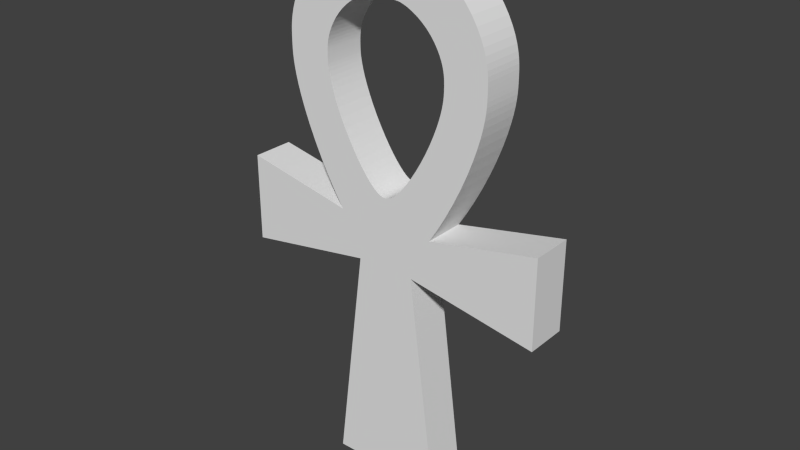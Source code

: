 # Source: ankh.blend  (saved by Blender 2.76.0; exported with 4.5.12 LTS)
import bpy
from mathutils import Matrix  # noqa: F401  (used for matrix-valued properties, if any)

bpy.ops.wm.read_factory_settings(use_empty=True)
scene = bpy.context.scene
scene.name = 'Scene'

# ---- collections
col_collection_1 = bpy.data.collections.new('Collection 1'); scene.collection.children.link(col_collection_1)

# ---- world
world_world = bpy.data.worlds.new('World'); scene.world = world_world
world_world.color = (0.05088, 0.05088, 0.05088)
world_world.use_sun_shadow = False
world_world.sun_shadow_jitter_overblur = 0.0
world_world.cycles.sampling_method = 'MANUAL'
world_world.cycles.sample_map_resolution = 256

# ---- meshes
me_ankhmesh = bpy.data.meshes.new('AnkhMesh')
me_ankhmesh.from_pydata([(-0.3536, 0.1, 0.313), (-0.388, 0.1, 0.3856), (-0.4176, 0.1, 0.4546), (-0.4417, 0.1, 0.5176), (-0.4605, 0.1, 0.5733), (-0.4746, 0.1, 0.6215), (-0.4846, 0.1, 0.6625), (-0.4914, 0.1, 0.6972), (-0.4958, 0.1, 0.7267), (-0.4983, 0.1, 0.7519), (-0.4995, 0.1, 0.774), (-0.4999, 0.1, 0.794), (-0.5, 0.1, 0.813), (-0.4999, 0.1, 0.8319), (-0.4995, 0.1, 0.8515), (-0.4983, 0.1, 0.8724), (-0.4958, 0.1, 0.8951), (-0.4914, 0.1, 0.9202), (-0.4846, 0.1, 0.9481), (-0.4746, 0.1, 0.9791), (-0.4605, 0.1, 1.013), (-0.4417, 0.1, 1.05), (-0.4176, 0.1, 1.089), (-0.388, 0.1, 1.128), (-0.3536, 0.1, 1.167), (-0.3155, 0.1, 1.201), (-0.276, 0.1, 1.231), (-0.2371, 0.1, 1.255), (-0.2002, 0.1, 1.273), (-0.1661, 0.1, 1.288), (-0.1351, 0.1, 1.298), (-0.1072, 0.1, 1.304), (-0.08211, 0.1, 1.309), (-0.05937, 0.1, 1.311), (-0.03848, 0.1, 1.312), (-0.0189, 0.1, 1.313), (-0.4983, -0.1, 0.7519), (-0.1402, 0.1, -0.1008), (-0.2769, 0.1, -1.176), (0.0, 0.1, 1.313), (-0.4958, -0.1, 0.7267), (-0.4914, -0.1, 0.6972), (-0.4846, -0.1, 0.6625), (-0.4746, -0.1, 0.6215), (0.2769, 0.1, -1.176), (-0.4605, -0.1, 0.5733), (0.0, 0.1, 1.085), (-0.4417, -0.1, 0.5176), (0.0, 0.1, 0.2324), (0.1888, 0.1, 0.4433), (0.1652, 0.1, 0.4023), (0.1419, 0.1, 0.3652), (0.1198, 0.1, 0.333), (0.0994, 0.1, 0.306), (0.08086, 0.1, 0.2841), (0.06417, 0.1, 0.2667), (0.04914, 0.1, 0.2535), (0.03553, 0.1, 0.2439), (0.02303, 0.1, 0.2374), (0.01131, 0.1, 0.2337), (0.08086, 0.1, 1.076), (0.0994, 0.1, 1.07), (0.1198, 0.1, 1.062), (0.1419, 0.1, 1.05), (0.1652, 0.1, 1.036), (0.1888, 0.1, 1.018), (0.2116, 0.1, 0.9976), (0.2322, 0.1, 0.9748), (0.2499, 0.1, 0.9512), (0.2643, 0.1, 0.9279), (0.2756, 0.1, 0.9058), (0.284, 0.1, 0.8854), (0.29, 0.1, 0.8669), (0.2941, 0.1, 0.8502), (0.2967, 0.1, 0.8351), (0.2982, 0.1, 0.8215), (0.2989, 0.1, 0.809), (0.2992, 0.1, 0.7973), (-0.4176, -0.1, 0.4546), (-0.388, -0.1, 0.3856), (-0.7582, 0.1, -0.2052), (-0.7584, 0.1, 0.2151), (0.2993, 0.1, 0.786), (0.2992, 0.1, 0.7746), (0.2989, 0.1, 0.7627), (0.2982, 0.1, 0.7494), (-0.2371, 0.1, 0.1099), (-0.276, 0.1, 0.1719), (-0.3155, 0.1, 0.2405), (-0.2116, 0.1, 0.4867), (-0.2322, 0.1, 0.5302), (-0.2499, 0.1, 0.5715), (-0.2643, 0.1, 0.6092), (-0.2756, 0.1, 0.6425), (-0.284, 0.1, 0.6714), (-0.29, 0.1, 0.6959), (-0.2941, 0.1, 0.7167), (-0.2967, 0.1, 0.7343), (-0.2982, 0.1, 0.7494), (-0.2989, 0.1, 0.7627), (-0.2992, 0.1, 0.7746), (-0.2993, 0.1, 0.786), (-0.2992, 0.1, 0.7973), (-0.2989, 0.1, 0.809), (-0.2982, 0.1, 0.8215), (-0.2967, 0.1, 0.8351), (-0.2941, 0.1, 0.8502), (-0.29, 0.1, 0.8669), (-0.284, 0.1, 0.8854), (-0.2756, 0.1, 0.9058), (-0.2643, 0.1, 0.9279), (-0.2499, 0.1, 0.9512), (-0.2322, 0.1, 0.9748), (-0.2116, 0.1, 0.9976), (-0.1888, 0.1, 1.018), (-0.1652, 0.1, 1.036), (-0.1419, 0.1, 1.05), (-0.1198, 0.1, 1.062), (-0.0994, 0.1, 1.07), (-0.08086, 0.1, 1.076), (0.3536, 0.1, 0.313), (0.4605, 0.1, 0.5733), (0.4417, 0.1, 0.5176), (0.4176, 0.1, 0.4546), (0.388, 0.1, 0.3856), (0.2967, 0.1, 0.7343), (0.2941, 0.1, 0.7167), (0.29, 0.1, 0.6959), (0.284, 0.1, 0.6714), (0.2756, 0.1, 0.6425), (0.2643, 0.1, 0.6092), (0.2499, 0.1, 0.5715), (0.2322, 0.1, 0.5302), (0.2116, 0.1, 0.4867), (0.3155, 0.1, 0.2405), (0.276, 0.1, 0.1719), (0.2371, 0.1, 0.1099), (0.7584, 0.1, 0.2151), (0.7582, 0.1, -0.2052), (0.1402, 0.1, -0.1008), (-0.3536, -0.1, 0.313), (0.0189, 0.1, 1.313), (0.03848, 0.1, 1.312), (0.05937, 0.1, 1.311), (0.08211, 0.1, 1.309), (0.1072, 0.1, 1.304), (0.1351, 0.1, 1.298), (0.1661, 0.1, 1.288), (0.2002, 0.1, 1.273), (0.2371, 0.1, 1.255), (0.276, 0.1, 1.231), (0.3155, 0.1, 1.201), (0.3536, 0.1, 1.167), (0.388, 0.1, 1.128), (0.4176, 0.1, 1.089), (0.4417, 0.1, 1.05), (0.4605, 0.1, 1.013), (0.4746, 0.1, 0.9791), (0.4846, 0.1, 0.9481), (0.4914, 0.1, 0.9202), (0.4958, 0.1, 0.8951), (0.4983, 0.1, 0.8724), (0.4995, 0.1, 0.8515), (0.4999, 0.1, 0.8319), (0.5, 0.1, 0.813), (0.4999, 0.1, 0.794), (0.4995, 0.1, 0.774), (0.4983, 0.1, 0.7519), (0.4958, 0.1, 0.7267), (0.4914, 0.1, 0.6972), (0.4846, 0.1, 0.6625), (0.4746, 0.1, 0.6215), (-0.01131, 0.1, 0.2337), (-0.02303, 0.1, 0.2374), (-0.03553, 0.1, 0.2439), (-0.04914, 0.1, 0.2535), (-0.06417, 0.1, 0.2667), (-0.08086, 0.1, 0.2841), (-0.0994, 0.1, 0.306), (-0.1198, 0.1, 0.333), (-0.1419, 0.1, 0.3652), (-0.1652, 0.1, 0.4023), (-0.1888, 0.1, 0.4433), (-0.4995, -0.1, 0.774), (-0.4999, -0.1, 0.794), (-0.5, -0.1, 0.813), (-0.4999, -0.1, 0.8319), (-0.4995, -0.1, 0.8515), (-0.4983, -0.1, 0.8724), (-0.4958, -0.1, 0.8951), (-0.4914, -0.1, 0.9202), (-0.4846, -0.1, 0.9481), (-0.4746, -0.1, 0.9791), (-0.4605, -0.1, 1.013), (-0.4417, -0.1, 1.05), (-0.4176, -0.1, 1.089), (-0.388, -0.1, 1.128), (-0.3536, -0.1, 1.167), (-0.3155, -0.1, 1.201), (-0.276, -0.1, 1.231), (-0.2371, -0.1, 1.255), (-0.2002, -0.1, 1.273), (-0.1661, -0.1, 1.288), (-0.1351, -0.1, 1.298), (-0.1072, -0.1, 1.304), (-0.08211, -0.1, 1.309), (-0.05937, -0.1, 1.311), (-0.03848, -0.1, 1.312), (-0.0189, -0.1, 1.313), (-0.1402, -0.1, -0.1008), (-0.2769, -0.1, -1.176), (0.0, -0.1, 1.313), (0.2769, -0.1, -1.176), (0.0, -0.1, 1.085), (0.0, -0.1, 0.2324), (0.1888, -0.1, 0.4433), (0.1652, -0.1, 0.4023), (0.1419, -0.1, 0.3652), (0.1198, -0.1, 0.333), (0.0994, -0.1, 0.306), (0.08086, -0.1, 0.2841), (0.06417, -0.1, 0.2667), (0.04914, -0.1, 0.2535), (0.03553, -0.1, 0.2439), (0.02303, -0.1, 0.2374), (0.01131, -0.1, 0.2337), (0.08086, -0.1, 1.076), (0.0994, -0.1, 1.07), (0.1198, -0.1, 1.062), (0.1419, -0.1, 1.05), (0.1652, -0.1, 1.036), (0.1888, -0.1, 1.018), (0.2116, -0.1, 0.9976), (0.2322, -0.1, 0.9748), (0.2499, -0.1, 0.9512), (0.2643, -0.1, 0.9279), (0.2756, -0.1, 0.9058), (0.284, -0.1, 0.8854), (0.29, -0.1, 0.8669), (0.2941, -0.1, 0.8502), (0.2967, -0.1, 0.8351), (0.2982, -0.1, 0.8215), (0.2989, -0.1, 0.809), (0.2992, -0.1, 0.7973), (-0.7582, -0.1, -0.2052), (-0.7584, -0.1, 0.2151), (0.2993, -0.1, 0.786), (0.2992, -0.1, 0.7746), (0.2989, -0.1, 0.7627), (0.2982, -0.1, 0.7494), (-0.2371, -0.1, 0.1099), (-0.276, -0.1, 0.1719), (-0.3155, -0.1, 0.2405), (-0.2116, -0.1, 0.4867), (-0.2322, -0.1, 0.5302), (-0.2499, -0.1, 0.5715), (-0.2643, -0.1, 0.6092), (-0.2756, -0.1, 0.6425), (-0.284, -0.1, 0.6714), (-0.29, -0.1, 0.6959), (-0.2941, -0.1, 0.7167), (-0.2967, -0.1, 0.7343), (-0.2982, -0.1, 0.7494), (-0.2989, -0.1, 0.7627), (-0.2992, -0.1, 0.7746), (-0.2993, -0.1, 0.786), (-0.2992, -0.1, 0.7973), (-0.2989, -0.1, 0.809), (-0.2982, -0.1, 0.8215), (-0.2967, -0.1, 0.8351), (-0.2941, -0.1, 0.8502), (-0.29, -0.1, 0.8669), (-0.284, -0.1, 0.8854), (-0.2756, -0.1, 0.9058), (-0.2643, -0.1, 0.9279), (-0.2499, -0.1, 0.9512), (-0.2322, -0.1, 0.9748), (-0.2116, -0.1, 0.9976), (-0.1888, -0.1, 1.018), (-0.1652, -0.1, 1.036), (-0.1419, -0.1, 1.05), (-0.1198, -0.1, 1.062), (-0.0994, -0.1, 1.07), (-0.08086, -0.1, 1.076), (0.3536, -0.1, 0.313), (0.4605, -0.1, 0.5733), (0.4417, -0.1, 0.5176), (0.4176, -0.1, 0.4546), (0.388, -0.1, 0.3856), (0.2967, -0.1, 0.7343), (0.2941, -0.1, 0.7167), (0.29, -0.1, 0.6959), (0.284, -0.1, 0.6714), (0.2756, -0.1, 0.6425), (0.2643, -0.1, 0.6092), (0.2499, -0.1, 0.5715), (0.2322, -0.1, 0.5302), (0.2116, -0.1, 0.4867), (0.3155, -0.1, 0.2405), (0.276, -0.1, 0.1719), (0.2371, -0.1, 0.1099), (0.7584, -0.1, 0.2151), (0.7582, -0.1, -0.2052), (0.1402, -0.1, -0.1008), (0.0189, -0.1, 1.313), (0.03848, -0.1, 1.312), (0.05937, -0.1, 1.311), (0.08211, -0.1, 1.309), (0.1072, -0.1, 1.304), (0.1351, -0.1, 1.298), (0.1661, -0.1, 1.288), (0.2002, -0.1, 1.273), (0.2371, -0.1, 1.255), (0.276, -0.1, 1.231), (0.3155, -0.1, 1.201), (0.3536, -0.1, 1.167), (0.388, -0.1, 1.128), (0.4176, -0.1, 1.089), (0.4417, -0.1, 1.05), (0.4605, -0.1, 1.013), (0.4746, -0.1, 0.9791), (0.4846, -0.1, 0.9481), (0.4914, -0.1, 0.9202), (0.4958, -0.1, 0.8951), (0.4983, -0.1, 0.8724), (0.4995, -0.1, 0.8515), (0.4999, -0.1, 0.8319), (0.5, -0.1, 0.813), (0.4999, -0.1, 0.794), (0.4995, -0.1, 0.774), (0.4983, -0.1, 0.7519), (0.4958, -0.1, 0.7267), (0.4914, -0.1, 0.6972), (0.4846, -0.1, 0.6625), (0.4746, -0.1, 0.6215), (-0.01131, -0.1, 0.2337), (-0.02303, -0.1, 0.2374), (-0.03553, -0.1, 0.2439), (-0.04914, -0.1, 0.2535), (-0.06417, -0.1, 0.2667), (-0.08086, -0.1, 0.2841), (-0.0994, -0.1, 0.306), (-0.1198, -0.1, 0.333), (-0.1419, -0.1, 0.3652), (-0.1652, -0.1, 0.4023), (-0.1888, -0.1, 0.4433)], [], [(342, 45, 47), (341, 47, 78), (340, 78, 79), (138, 139, 136), (58, 135, 136), (86, 87, 173), (87, 88, 174), (88, 0, 175), (0, 1, 176), (1, 2, 177), (2, 3, 178), (3, 4, 179), (4, 5, 180), (5, 6, 181), (6, 7, 182), (7, 8, 89), (8, 9, 90), (9, 10, 91), (10, 11, 92), (11, 12, 93), (12, 13, 94), (13, 14, 95), (14, 15, 96), (15, 16, 97), (16, 17, 98), (17, 18, 99), (18, 19, 100), (19, 20, 101), (20, 21, 102), (21, 22, 103), (22, 23, 104), (23, 24, 105), (24, 25, 106), (25, 26, 107), (26, 27, 108), (27, 28, 109), (28, 29, 110), (29, 30, 111), (30, 31, 112), (31, 32, 113), (32, 33, 114), (33, 34, 115), (34, 35, 116), (35, 39, 117), (117, 39, 118), (118, 39, 119), (339, 79, 140), (57, 134, 135), (56, 120, 134), (55, 124, 120), (54, 123, 124), (53, 122, 123), (52, 121, 122), (51, 171, 121), (50, 170, 171), (49, 169, 170), (133, 168, 169), (132, 167, 168), (131, 166, 167), (130, 165, 166), (129, 164, 165), (128, 163, 164), (127, 162, 163), (126, 161, 162), (125, 160, 161), (85, 159, 160), (84, 158, 159), (83, 157, 158), (82, 156, 157), (77, 155, 156), (76, 154, 155), (75, 153, 154), (74, 152, 153), (73, 151, 152), (72, 150, 151), (71, 149, 150), (70, 148, 149), (69, 147, 148), (68, 146, 147), (67, 145, 146), (66, 144, 145), (65, 143, 144), (64, 142, 143), (63, 141, 142), (62, 39, 141), (61, 39, 62), (60, 39, 61), (46, 119, 39), (39, 60, 46), (338, 140, 252), (337, 252, 251), (336, 251, 250), (224, 225, 300), (300, 303, 302), (86, 37, 80), (59, 136, 139), (37, 86, 172), (37, 48, 139), (38, 37, 139), (343, 43, 45), (344, 42, 43), (345, 41, 42), (253, 40, 41), (254, 36, 40), (255, 183, 36), (256, 184, 183), (257, 185, 184), (258, 186, 185), (259, 187, 186), (260, 188, 187), (261, 189, 188), (262, 190, 189), (263, 191, 190), (264, 192, 191), (265, 193, 192), (266, 194, 193), (267, 195, 194), (268, 196, 195), (269, 197, 196), (270, 198, 197), (271, 199, 198), (272, 200, 199), (273, 201, 200), (274, 202, 201), (275, 203, 202), (276, 204, 203), (277, 205, 204), (278, 206, 205), (279, 207, 206), (280, 208, 207), (281, 211, 208), (281, 282, 211), (282, 283, 211), (223, 224, 299), (222, 223, 298), (221, 222, 284), (220, 221, 288), (219, 220, 287), (218, 219, 286), (217, 218, 285), (216, 217, 334), (215, 216, 333), (297, 215, 332), (296, 297, 331), (295, 296, 330), (294, 295, 329), (293, 294, 328), (292, 293, 327), (291, 292, 326), (290, 291, 325), (289, 290, 324), (249, 289, 323), (248, 249, 322), (247, 248, 321), (246, 247, 320), (243, 246, 319), (242, 243, 318), (241, 242, 317), (240, 241, 316), (239, 240, 315), (238, 239, 314), (237, 238, 313), (236, 237, 312), (235, 236, 311), (234, 235, 310), (233, 234, 309), (232, 233, 308), (231, 232, 307), (230, 231, 306), (229, 230, 305), (228, 229, 304), (227, 228, 211), (226, 227, 211), (213, 211, 283), (211, 213, 226), (250, 245, 244), (303, 300, 225), (335, 250, 209), (209, 303, 214), (303, 209, 210), (282, 281, 117), (291, 290, 126), (221, 220, 54), (302, 303, 139), (233, 232, 66), (311, 312, 149), (242, 241, 75), (183, 184, 11), (323, 324, 161), (259, 258, 94), (195, 196, 23), (340, 339, 176), (271, 270, 106), (207, 208, 35), (283, 282, 118), (292, 291, 127), (222, 221, 55), (234, 233, 67), (312, 313, 150), (243, 242, 76), (184, 185, 12), (324, 325, 162), (260, 259, 95), (196, 197, 24), (341, 340, 177), (272, 271, 107), (38, 210, 209), (303, 212, 44), (129, 293, 292), (57, 223, 222), (214, 225, 59), (69, 235, 234), (0, 140, 79), (313, 314, 151), (246, 243, 77), (185, 186, 13), (325, 326, 163), (261, 260, 96), (197, 198, 25), (342, 341, 178), (273, 272, 108), (334, 285, 121), (37, 209, 244), (294, 293, 129), (224, 223, 57), (208, 211, 39), (236, 235, 69), (79, 78, 2), (314, 315, 152), (245, 250, 86), (186, 187, 14), (326, 327, 164), (262, 261, 97), (198, 199, 26), (343, 342, 179), (274, 273, 109), (213, 283, 119), (285, 286, 122), (295, 294, 130), (225, 224, 58), (335, 214, 48), (237, 236, 70), (78, 47, 3), (315, 316, 153), (86, 250, 251), (14, 187, 188), (327, 328, 165), (263, 262, 98), (199, 200, 27), (344, 343, 180), (275, 274, 110), (226, 213, 46), (287, 288, 124), (286, 287, 123), (331, 332, 169), (296, 295, 131), (211, 304, 141), (304, 305, 142), (238, 237, 71), (3, 47, 45), (316, 317, 154), (251, 252, 88), (188, 189, 16), (328, 329, 166), (264, 263, 99), (200, 201, 28), (345, 344, 181), (276, 275, 111), (288, 284, 120), (49, 215, 297), (297, 296, 132), (227, 226, 60), (305, 306, 143), (239, 238, 72), (45, 43, 5), (317, 318, 155), (252, 140, 0), (189, 190, 17), (329, 330, 167), (265, 264, 100), (201, 202, 29), (253, 345, 182), (277, 276, 112), (247, 246, 82), (216, 215, 49), (332, 333, 170), (284, 298, 134), (228, 227, 61), (306, 307, 144), (240, 239, 73), (43, 42, 6), (318, 319, 156), (254, 253, 89), (17, 190, 191), (330, 331, 168), (266, 265, 101), (202, 203, 30), (278, 277, 113), (212, 210, 38), (248, 247, 83), (217, 216, 50), (333, 334, 171), (298, 299, 135), (63, 229, 228), (307, 308, 145), (42, 41, 7), (319, 320, 157), (255, 254, 90), (191, 192, 19), (336, 335, 172), (267, 266, 102), (203, 204, 31), (279, 278, 114), (249, 248, 84), (52, 218, 217), (299, 300, 136), (230, 229, 63), (308, 309, 146), (41, 40, 8), (320, 321, 158), (256, 255, 91), (192, 193, 20), (337, 336, 173), (268, 267, 103), (204, 205, 32), (280, 279, 115), (125, 289, 249), (53, 219, 218), (300, 301, 137), (231, 230, 64), (309, 310, 147), (244, 245, 81), (40, 36, 9), (321, 322, 159), (257, 256, 92), (193, 194, 21), (338, 337, 174), (269, 268, 104), (205, 206, 33), (281, 280, 116), (290, 289, 125), (220, 219, 53), (301, 302, 138), (232, 231, 65), (310, 311, 148), (241, 240, 74), (36, 183, 10), (322, 323, 160), (258, 257, 93), (194, 195, 22), (339, 338, 175), (106, 270, 269), (206, 207, 34), (341, 342, 47), (340, 341, 78), (339, 340, 79), (137, 138, 136), (59, 58, 136), (172, 86, 173), (173, 87, 174), (174, 88, 175), (175, 0, 176), (176, 1, 177), (177, 2, 178), (178, 3, 179), (179, 4, 180), (180, 5, 181), (181, 6, 182), (182, 7, 89), (89, 8, 90), (90, 9, 91), (91, 10, 92), (92, 11, 93), (93, 12, 94), (94, 13, 95), (95, 14, 96), (96, 15, 97), (97, 16, 98), (98, 17, 99), (99, 18, 100), (100, 19, 101), (101, 20, 102), (102, 21, 103), (103, 22, 104), (104, 23, 105), (105, 24, 106), (106, 25, 107), (107, 26, 108), (108, 27, 109), (109, 28, 110), (110, 29, 111), (111, 30, 112), (112, 31, 113), (113, 32, 114), (114, 33, 115), (115, 34, 116), (116, 35, 117), (338, 339, 140), (58, 57, 135), (57, 56, 134), (56, 55, 120), (55, 54, 124), (54, 53, 123), (53, 52, 122), (52, 51, 121), (51, 50, 171), (50, 49, 170), (49, 133, 169), (133, 132, 168), (132, 131, 167), (131, 130, 166), (130, 129, 165), (129, 128, 164), (128, 127, 163), (127, 126, 162), (126, 125, 161), (125, 85, 160), (85, 84, 159), (84, 83, 158), (83, 82, 157), (82, 77, 156), (77, 76, 155), (76, 75, 154), (75, 74, 153), (74, 73, 152), (73, 72, 151), (72, 71, 150), (71, 70, 149), (70, 69, 148), (69, 68, 147), (68, 67, 146), (67, 66, 145), (66, 65, 144), (65, 64, 143), (64, 63, 142), (63, 62, 141), (337, 338, 252), (336, 337, 251), (335, 336, 250), (299, 224, 300), (301, 300, 302), (81, 86, 80), (48, 59, 139), (48, 37, 172), (44, 38, 139), (342, 343, 45), (343, 344, 43), (344, 345, 42), (345, 253, 41), (253, 254, 40), (254, 255, 36), (255, 256, 183), (256, 257, 184), (257, 258, 185), (258, 259, 186), (259, 260, 187), (260, 261, 188), (261, 262, 189), (262, 263, 190), (263, 264, 191), (264, 265, 192), (265, 266, 193), (266, 267, 194), (267, 268, 195), (268, 269, 196), (269, 270, 197), (270, 271, 198), (271, 272, 199), (272, 273, 200), (273, 274, 201), (274, 275, 202), (275, 276, 203), (276, 277, 204), (277, 278, 205), (278, 279, 206), (279, 280, 207), (280, 281, 208), (298, 223, 299), (284, 222, 298), (288, 221, 284), (287, 220, 288), (286, 219, 287), (285, 218, 286), (334, 217, 285), (333, 216, 334), (332, 215, 333), (331, 297, 332), (330, 296, 331), (329, 295, 330), (328, 294, 329), (327, 293, 328), (326, 292, 327), (325, 291, 326), (324, 290, 325), (323, 289, 324), (322, 249, 323), (321, 248, 322), (320, 247, 321), (319, 246, 320), (318, 243, 319), (317, 242, 318), (316, 241, 317), (315, 240, 316), (314, 239, 315), (313, 238, 314), (312, 237, 313), (311, 236, 312), (310, 235, 311), (309, 234, 310), (308, 233, 309), (307, 232, 308), (306, 231, 307), (305, 230, 306), (304, 229, 305), (211, 228, 304), (209, 250, 244), (214, 303, 225), (214, 335, 209), (212, 303, 210), (118, 282, 117), (127, 291, 126), (55, 221, 54), (138, 302, 139), (67, 233, 66), (148, 311, 149), (76, 242, 75), (10, 183, 11), (160, 323, 161), (95, 259, 94), (22, 195, 23), (177, 340, 176), (107, 271, 106), (34, 207, 35), (119, 283, 118), (128, 292, 127), (56, 222, 55), (68, 234, 67), (149, 312, 150), (77, 243, 76), (11, 184, 12), (161, 324, 162), (96, 260, 95), (23, 196, 24), (178, 341, 177), (108, 272, 107), (37, 38, 209), (139, 303, 44), (128, 129, 292), (56, 57, 222), (48, 214, 59), (68, 69, 234), (1, 0, 79), (150, 313, 151), (82, 246, 77), (12, 185, 13), (162, 325, 163), (97, 261, 96), (24, 197, 25), (179, 342, 178), (109, 273, 108), (171, 334, 121), (80, 37, 244), (130, 294, 129), (58, 224, 57), (35, 208, 39), (70, 236, 69), (1, 79, 2), (151, 314, 152), (81, 245, 86), (13, 186, 14), (163, 326, 164), (98, 262, 97), (25, 198, 26), (180, 343, 179), (110, 274, 109), (46, 213, 119), (121, 285, 122), (131, 295, 130), (59, 225, 58), (172, 335, 48), (71, 237, 70), (2, 78, 3), (152, 315, 153), (87, 86, 251), (15, 14, 188), (164, 327, 165), (99, 263, 98), (26, 199, 27), (181, 344, 180), (111, 275, 110), (60, 226, 46), (123, 287, 124), (122, 286, 123), (168, 331, 169), (132, 296, 131), (39, 211, 141), (141, 304, 142), (72, 238, 71), (4, 3, 45), (153, 316, 154), (87, 251, 88), (15, 188, 16), (165, 328, 166), (100, 264, 99), (27, 200, 28), (182, 345, 181), (112, 276, 111), (124, 288, 120), (133, 49, 297), (133, 297, 132), (61, 227, 60), (142, 305, 143), (73, 239, 72), (4, 45, 5), (154, 317, 155), (88, 252, 0), (16, 189, 17), (166, 329, 167), (101, 265, 100), (28, 201, 29), (89, 253, 182), (113, 277, 112), (83, 247, 82), (50, 216, 49), (169, 332, 170), (120, 284, 134), (62, 228, 61), (143, 306, 144), (74, 240, 73), (5, 43, 6), (155, 318, 156), (90, 254, 89), (18, 17, 191), (167, 330, 168), (102, 266, 101), (29, 202, 30), (114, 278, 113), (44, 212, 38), (84, 248, 83), (51, 217, 50), (170, 333, 171), (134, 298, 135), (62, 63, 228), (144, 307, 145), (6, 42, 7), (156, 319, 157), (91, 255, 90), (18, 191, 19), (173, 336, 172), (103, 267, 102), (30, 203, 31), (115, 279, 114), (85, 249, 84), (51, 52, 217), (135, 299, 136), (64, 230, 63), (145, 308, 146), (7, 41, 8), (157, 320, 158), (92, 256, 91), (19, 192, 20), (174, 337, 173), (104, 268, 103), (31, 204, 32), (116, 280, 115), (85, 125, 249), (52, 53, 218), (136, 300, 137), (65, 231, 64), (146, 309, 147), (80, 244, 81), (8, 40, 9), (158, 321, 159), (93, 257, 92), (20, 193, 21), (175, 338, 174), (105, 269, 104), (32, 205, 33), (117, 281, 116), (126, 290, 125), (54, 220, 53), (137, 301, 138), (66, 232, 65), (147, 310, 148), (75, 241, 74), (9, 36, 10), (159, 322, 160), (94, 258, 93), (21, 194, 22), (176, 339, 175), (105, 106, 269), (33, 206, 34)])
me_ankhmesh.use_remesh_preserve_volume = False
me_ankhmesh.use_remesh_preserve_attributes = False
me_ankhmesh.use_mirror_vertex_groups = False
me_ankhmesh.update()

# ---- objects
ob_ankh = bpy.data.objects.new('Ankh', me_ankhmesh)

# ---- transforms, parenting, visibility, modifiers, constraints
ob_ankh.location = (0.0, 0.0, 0.0)
ob_ankh.lineart.crease_threshold = 0.0

# ---- collection membership
col_collection_1.objects.link(ob_ankh)

# ---- scene / render settings (as saved in the file)
scene.frame_start = 1; scene.frame_end = 250; scene.frame_set(1)
scene.render.engine = 'BLENDER_EEVEE_NEXT'
scene.render.image_settings.color_mode = 'RGB'
scene.render.image_settings.compression = 90
scene.render.resolution_percentage = 50
scene.render.dither_intensity = 0.0
scene.cycles.use_denoising = False
scene.cycles.samples = 10
scene.cycles.sampling_pattern = 'TABULATED_SOBOL'
scene.cycles.light_sampling_threshold = 0.0
scene.cycles.use_adaptive_sampling = False
scene.cycles.use_light_tree = False
scene.cycles.blur_glossy = 0.0
scene.cycles.volume_bounces = 1
scene.cycles.pixel_filter_type = 'GAUSSIAN'
scene.cycles.sample_clamp_indirect = 0.0
scene.view_settings.view_transform = 'Standard'
bpy.context.view_layer.update()

# ---- added for rendering (the .blend has no active camera and no usable light): camera, sun
cam_auto = bpy.data.cameras.new('AutoCamera')
cam_auto.lens = 50.0
cam_auto.sensor_width = 36.0
cam_auto.clip_end = 1000.0
ob_auto_camera = bpy.data.objects.new('AutoCamera', cam_auto)
scene.collection.objects.link(ob_auto_camera)
ob_auto_camera.location = (2.70308, -3.2437, 2.23103)
ob_auto_camera.rotation_euler = (1.09748, -7.21219e-08, 0.694738)
scene.camera = ob_auto_camera
light_auto_sun = bpy.data.lights.new('AutoSun', 'SUN')
light_auto_sun.energy = 3.0
light_auto_sun.angle = 0.0523599
ob_auto_sun = bpy.data.objects.new('AutoSun', light_auto_sun)
scene.collection.objects.link(ob_auto_sun)
ob_auto_sun.rotation_euler = (0.872665, 0.174533, 0.523599)
bpy.context.view_layer.update()
